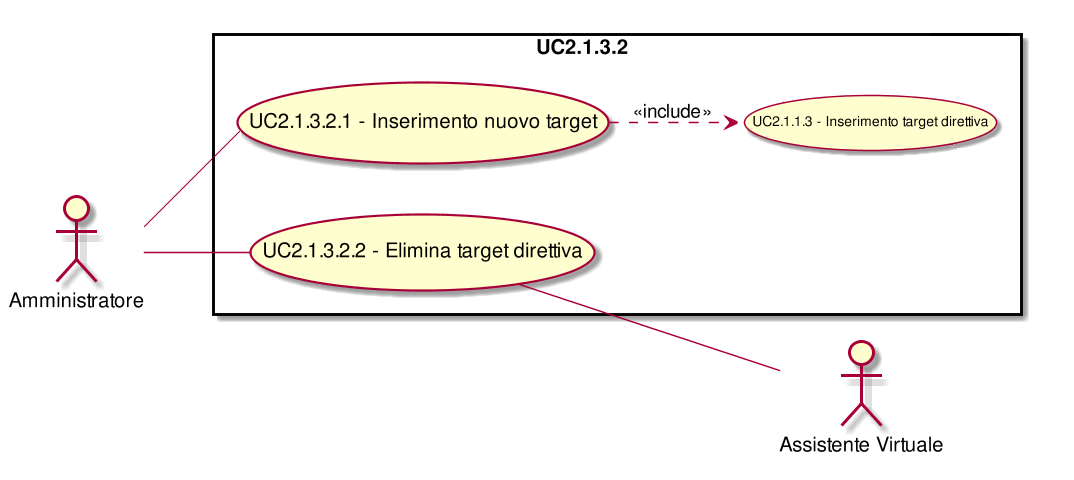

The diagram above was rendered by PlantUML. Its source (embedded in the PNG):
@startuml
scale 1000*1000
left to right direction
skinparam packageStyle rect
:Amministratore:
:Assistente Virtuale:
rectangle UC2.1.3.2{
(UC2.1.3.2.1) ..> (UC2.1.1.3): <<include>>
( UC2.1.3.2.1 - Inserimento nuovo target ) as (UC2.1.3.2.1)
( UC2.1.3.2.1 - Inserimento nuovo target ) as (UC2.1.3.2.1)
( UC2.1.3.2.2 - Elimina target direttiva ) as (UC2.1.3.2.2)
:Amministratore:--(UC2.1.3.2.2)
( UC2.1.3.2.2 - Elimina target direttiva ) as (UC2.1.3.2.2)
(UC2.1.3.2.2)--:Assistente Virtuale:
}
@enduml